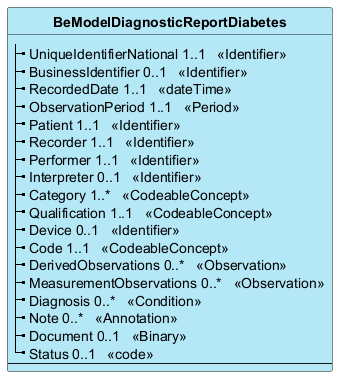

The diagram above was rendered by PlantUML. Its source (embedded in the PNG):
@startuml
skinparam ClassBackgroundColor #B5E8F7
skinparam linetype polyline
hide circle
hide stereotype

class "**BeModelDiagnosticReportDiabetes**" as BeModelDiagnosticReportDiabetes {
|_ UniqueIdentifierNational 1..1   <<Identifier>>  
|_ BusinessIdentifier 0..1   <<Identifier>>  
|_ RecordedDate 1..1   <<dateTime>>  
|_ ObservationPeriod 1..1   <<Period>>  
|_ Patient 1..1   <<Identifier>>  
|_ Recorder 1..1   <<Identifier>>  
|_ Performer 1..1   <<Identifier>>  
|_ Interpreter 0..1   <<Identifier>>  
|_ Category 1..*   <<CodeableConcept>>  
|_ Qualification 1..1   <<CodeableConcept>>  
|_ Device 0..1   <<Identifier>>  
|_ Code 1..1   <<CodeableConcept>>  
|_ DerivedObservations 0..*   <<Observation>>  
|_ MeasurementObservations 0..*   <<Observation>>  
|_ Diagnosis 0..*   <<Condition>>  
|_ Note 0..*   <<Annotation>>  
|_ Document 0..1   <<Binary>>  
|_ Status 0..1   <<code>>  
--
}

@enduml